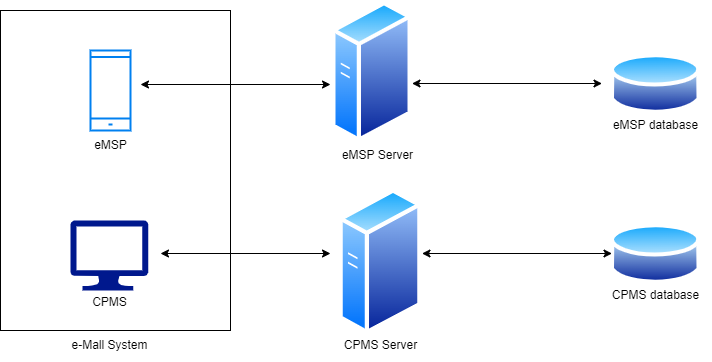

The diagram above was exported from draw.io. Its source (the exported page's mxGraphModel, read from the mxfile embedded in the PNG):
<mxGraphModel dx="1300" dy="680" grid="1" gridSize="10" guides="1" tooltips="1" connect="1" arrows="1" fold="1" page="1" pageScale="1" pageWidth="1100" pageHeight="1700" math="0" shadow="0">
  <root>
    <mxCell id="0" />
    <mxCell id="1" parent="0" />
    <mxCell id="Z_3HAq9-CUPldSstzi2Q-21" value="" style="rounded=0;whiteSpace=wrap;html=1;" vertex="1" parent="1">
      <mxGeometry x="30" y="10" width="230" height="320" as="geometry" />
    </mxCell>
    <mxCell id="Z_3HAq9-CUPldSstzi2Q-1" value="" style="aspect=fixed;perimeter=ellipsePerimeter;html=1;align=center;shadow=0;dashed=0;spacingTop=3;image;image=img/lib/active_directory/generic_server.svg;" vertex="1" parent="1">
      <mxGeometry x="361.5" width="80" height="142.86" as="geometry" />
    </mxCell>
    <mxCell id="Z_3HAq9-CUPldSstzi2Q-2" value="eMSP Server&lt;br&gt;" style="text;html=1;align=center;verticalAlign=middle;resizable=0;points=[];autosize=1;strokeColor=none;fillColor=none;" vertex="1" parent="1">
      <mxGeometry x="361.5" y="140" width="90" height="30" as="geometry" />
    </mxCell>
    <mxCell id="Z_3HAq9-CUPldSstzi2Q-3" value="" style="aspect=fixed;perimeter=ellipsePerimeter;html=1;align=center;shadow=0;dashed=0;spacingTop=3;image;image=img/lib/active_directory/generic_server.svg;" vertex="1" parent="1">
      <mxGeometry x="368.5" y="187.32" width="83" height="148.22" as="geometry" />
    </mxCell>
    <mxCell id="Z_3HAq9-CUPldSstzi2Q-4" value="CPMS Server" style="text;html=1;align=center;verticalAlign=middle;resizable=0;points=[];autosize=1;strokeColor=none;fillColor=none;" vertex="1" parent="1">
      <mxGeometry x="360" y="330" width="100" height="30" as="geometry" />
    </mxCell>
    <mxCell id="Z_3HAq9-CUPldSstzi2Q-5" value="" style="aspect=fixed;perimeter=ellipsePerimeter;html=1;align=center;shadow=0;dashed=0;spacingTop=3;image;image=img/lib/active_directory/database.svg;" vertex="1" parent="1">
      <mxGeometry x="640" y="50" width="90.54" height="67" as="geometry" />
    </mxCell>
    <mxCell id="Z_3HAq9-CUPldSstzi2Q-6" value="eMSP database" style="text;html=1;align=center;verticalAlign=middle;resizable=0;points=[];autosize=1;strokeColor=none;fillColor=none;" vertex="1" parent="1">
      <mxGeometry x="630.27" y="110" width="110" height="30" as="geometry" />
    </mxCell>
    <mxCell id="Z_3HAq9-CUPldSstzi2Q-7" value="" style="aspect=fixed;perimeter=ellipsePerimeter;html=1;align=center;shadow=0;dashed=0;spacingTop=3;image;image=img/lib/active_directory/database.svg;" vertex="1" parent="1">
      <mxGeometry x="640" y="220" width="90.54" height="67" as="geometry" />
    </mxCell>
    <mxCell id="Z_3HAq9-CUPldSstzi2Q-9" value="CPMS database" style="text;html=1;align=center;verticalAlign=middle;resizable=0;points=[];autosize=1;strokeColor=none;fillColor=none;" vertex="1" parent="1">
      <mxGeometry x="630.27" y="280" width="110" height="30" as="geometry" />
    </mxCell>
    <mxCell id="Z_3HAq9-CUPldSstzi2Q-10" value="" style="html=1;verticalLabelPosition=bottom;align=center;labelBackgroundColor=#ffffff;verticalAlign=top;strokeWidth=2;strokeColor=#0080F0;shadow=0;dashed=0;shape=mxgraph.ios7.icons.smartphone;" vertex="1" parent="1">
      <mxGeometry x="120" y="50" width="40" height="80" as="geometry" />
    </mxCell>
    <mxCell id="Z_3HAq9-CUPldSstzi2Q-11" value="eMSP" style="text;html=1;align=center;verticalAlign=middle;resizable=0;points=[];autosize=1;strokeColor=none;fillColor=none;" vertex="1" parent="1">
      <mxGeometry x="110" y="130" width="60" height="30" as="geometry" />
    </mxCell>
    <mxCell id="Z_3HAq9-CUPldSstzi2Q-13" value="" style="sketch=0;aspect=fixed;pointerEvents=1;shadow=0;dashed=0;html=1;strokeColor=none;labelPosition=center;verticalLabelPosition=bottom;verticalAlign=top;align=center;fillColor=#00188D;shape=mxgraph.azure.computer" vertex="1" parent="1">
      <mxGeometry x="100" y="220" width="77.78" height="70" as="geometry" />
    </mxCell>
    <mxCell id="Z_3HAq9-CUPldSstzi2Q-14" value="CPMS" style="text;html=1;align=center;verticalAlign=middle;resizable=0;points=[];autosize=1;strokeColor=none;fillColor=none;" vertex="1" parent="1">
      <mxGeometry x="108.89" y="287" width="60" height="30" as="geometry" />
    </mxCell>
    <mxCell id="Z_3HAq9-CUPldSstzi2Q-17" value="" style="html=1;labelBackgroundColor=#ffffff;startArrow=classic;startFill=1;startSize=6;endArrow=classic;endFill=1;endSize=6;jettySize=auto;orthogonalLoop=1;strokeWidth=1;fontSize=14;rounded=0;" edge="1" parent="1">
      <mxGeometry width="60" height="60" relative="1" as="geometry">
        <mxPoint x="170" y="84" as="sourcePoint" />
        <mxPoint x="360" y="84" as="targetPoint" />
      </mxGeometry>
    </mxCell>
    <mxCell id="Z_3HAq9-CUPldSstzi2Q-18" value="" style="html=1;labelBackgroundColor=#ffffff;startArrow=classic;startFill=1;startSize=6;endArrow=classic;endFill=1;endSize=6;jettySize=auto;orthogonalLoop=1;strokeWidth=1;fontSize=14;rounded=0;" edge="1" parent="1">
      <mxGeometry width="60" height="60" relative="1" as="geometry">
        <mxPoint x="190" y="253" as="sourcePoint" />
        <mxPoint x="360" y="253" as="targetPoint" />
      </mxGeometry>
    </mxCell>
    <mxCell id="Z_3HAq9-CUPldSstzi2Q-19" value="" style="html=1;labelBackgroundColor=#ffffff;startArrow=classic;startFill=1;startSize=6;endArrow=classic;endFill=1;endSize=6;jettySize=auto;orthogonalLoop=1;strokeWidth=1;fontSize=14;rounded=0;" edge="1" parent="1">
      <mxGeometry width="60" height="60" relative="1" as="geometry">
        <mxPoint x="441.5" y="83" as="sourcePoint" />
        <mxPoint x="631.5" y="83" as="targetPoint" />
      </mxGeometry>
    </mxCell>
    <mxCell id="Z_3HAq9-CUPldSstzi2Q-20" value="" style="html=1;labelBackgroundColor=#ffffff;startArrow=classic;startFill=1;startSize=6;endArrow=classic;endFill=1;endSize=6;jettySize=auto;orthogonalLoop=1;strokeWidth=1;fontSize=14;rounded=0;" edge="1" parent="1">
      <mxGeometry width="60" height="60" relative="1" as="geometry">
        <mxPoint x="451.5" y="253" as="sourcePoint" />
        <mxPoint x="641.5" y="253" as="targetPoint" />
      </mxGeometry>
    </mxCell>
    <mxCell id="Z_3HAq9-CUPldSstzi2Q-22" value="e-Mall System" style="text;html=1;align=center;verticalAlign=middle;resizable=0;points=[];autosize=1;strokeColor=none;fillColor=none;" vertex="1" parent="1">
      <mxGeometry x="88.89" y="330" width="100" height="30" as="geometry" />
    </mxCell>
  </root>
</mxGraphModel>